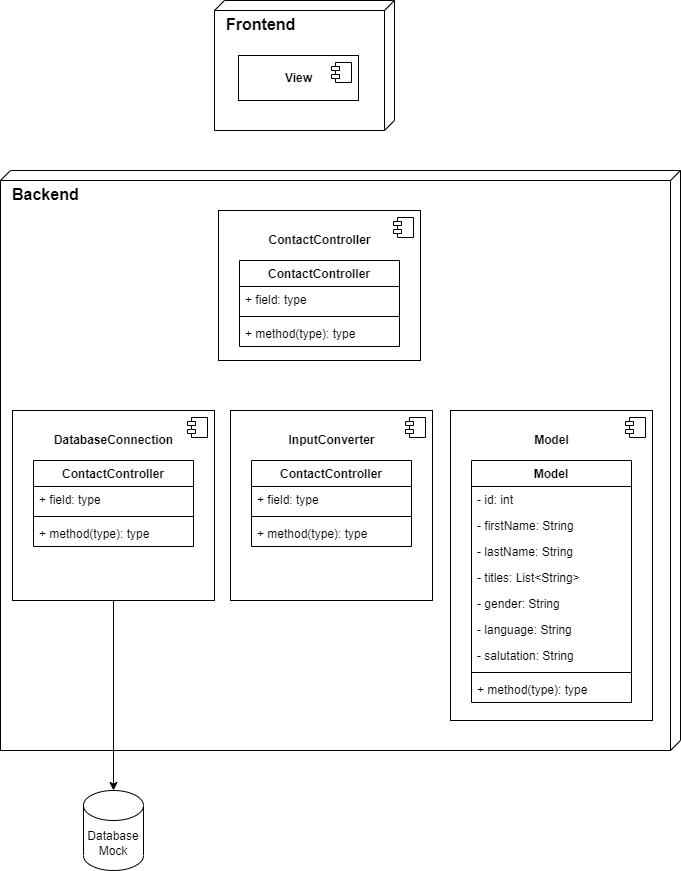

The diagram above was exported from draw.io. Its source (the exported page's mxGraphModel, read from the mxfile embedded in the PNG):
<mxGraphModel dx="1562" dy="917" grid="1" gridSize="10" guides="1" tooltips="1" connect="1" arrows="1" fold="1" page="1" pageScale="1" pageWidth="827" pageHeight="1169" background="#ffffff" math="0" shadow="0">
  <root>
    <mxCell id="0" />
    <mxCell id="1" parent="0" />
    <mxCell id="ZuwVmBU-AdELmetquCil-4" value="&lt;b style=&quot;font-size: 16px;&quot;&gt;Frontend&lt;/b&gt;" style="verticalAlign=top;align=left;spacingTop=8;spacingLeft=10;spacingRight=12;shape=cube;size=10;direction=south;fontStyle=0;html=1;fontSize=16;" parent="1" vertex="1">
      <mxGeometry x="324" y="130" width="180" height="130" as="geometry" />
    </mxCell>
    <mxCell id="ZuwVmBU-AdELmetquCil-12" value="&lt;b&gt;View&lt;/b&gt;" style="html=1;dropTarget=0;" parent="1" vertex="1">
      <mxGeometry x="348" y="185" width="120" height="45" as="geometry" />
    </mxCell>
    <mxCell id="ZuwVmBU-AdELmetquCil-13" value="" style="shape=module;jettyWidth=8;jettyHeight=4;" parent="ZuwVmBU-AdELmetquCil-12" vertex="1">
      <mxGeometry x="1" width="20" height="20" relative="1" as="geometry">
        <mxPoint x="-27" y="7" as="offset" />
      </mxGeometry>
    </mxCell>
    <mxCell id="ZuwVmBU-AdELmetquCil-14" value="&lt;b style=&quot;font-size: 16px;&quot;&gt;Backend&lt;/b&gt;" style="verticalAlign=top;align=left;spacingTop=8;spacingLeft=10;spacingRight=12;shape=cube;size=10;direction=south;fontStyle=0;html=1;fontSize=16;" parent="1" vertex="1">
      <mxGeometry x="110" y="300" width="680" height="580" as="geometry" />
    </mxCell>
    <mxCell id="ZuwVmBU-AdELmetquCil-15" value="&lt;b&gt;ContactController&lt;/b&gt;" style="html=1;dropTarget=0;verticalAlign=top;spacingTop=16;" parent="1" vertex="1">
      <mxGeometry x="328" y="340" width="202" height="150" as="geometry" />
    </mxCell>
    <mxCell id="ZuwVmBU-AdELmetquCil-16" value="" style="shape=module;jettyWidth=8;jettyHeight=4;" parent="ZuwVmBU-AdELmetquCil-15" vertex="1">
      <mxGeometry x="1" width="20" height="20" relative="1" as="geometry">
        <mxPoint x="-27" y="7" as="offset" />
      </mxGeometry>
    </mxCell>
    <mxCell id="ZuwVmBU-AdELmetquCil-31" value="Database&lt;br&gt;Mock" style="shape=cylinder3;whiteSpace=wrap;html=1;boundedLbl=1;backgroundOutline=1;size=15;" parent="1" vertex="1">
      <mxGeometry x="193" y="920" width="60" height="80" as="geometry" />
    </mxCell>
    <mxCell id="ZuwVmBU-AdELmetquCil-39" style="edgeStyle=none;rounded=0;orthogonalLoop=1;jettySize=auto;html=1;exitX=0;exitY=0.5;exitDx=0;exitDy=0;" parent="1" edge="1">
      <mxGeometry relative="1" as="geometry">
        <mxPoint x="530" y="645" as="sourcePoint" />
        <mxPoint x="530" y="645" as="targetPoint" />
      </mxGeometry>
    </mxCell>
    <mxCell id="VAyOHKYqlOigwbEvXwKT-11" value="ContactController" style="swimlane;fontStyle=1;align=center;verticalAlign=top;childLayout=stackLayout;horizontal=1;startSize=26;horizontalStack=0;resizeParent=1;resizeParentMax=0;resizeLast=0;collapsible=1;marginBottom=0;" vertex="1" parent="1">
      <mxGeometry x="349" y="390" width="160" height="86" as="geometry" />
    </mxCell>
    <mxCell id="VAyOHKYqlOigwbEvXwKT-12" value="+ field: type" style="text;strokeColor=none;fillColor=none;align=left;verticalAlign=top;spacingLeft=4;spacingRight=4;overflow=hidden;rotatable=0;points=[[0,0.5],[1,0.5]];portConstraint=eastwest;" vertex="1" parent="VAyOHKYqlOigwbEvXwKT-11">
      <mxGeometry y="26" width="160" height="26" as="geometry" />
    </mxCell>
    <mxCell id="VAyOHKYqlOigwbEvXwKT-13" value="" style="line;strokeWidth=1;fillColor=none;align=left;verticalAlign=middle;spacingTop=-1;spacingLeft=3;spacingRight=3;rotatable=0;labelPosition=right;points=[];portConstraint=eastwest;strokeColor=inherit;" vertex="1" parent="VAyOHKYqlOigwbEvXwKT-11">
      <mxGeometry y="52" width="160" height="8" as="geometry" />
    </mxCell>
    <mxCell id="VAyOHKYqlOigwbEvXwKT-14" value="+ method(type): type" style="text;strokeColor=none;fillColor=none;align=left;verticalAlign=top;spacingLeft=4;spacingRight=4;overflow=hidden;rotatable=0;points=[[0,0.5],[1,0.5]];portConstraint=eastwest;" vertex="1" parent="VAyOHKYqlOigwbEvXwKT-11">
      <mxGeometry y="60" width="160" height="26" as="geometry" />
    </mxCell>
    <mxCell id="VAyOHKYqlOigwbEvXwKT-34" value="" style="group" vertex="1" connectable="0" parent="1">
      <mxGeometry x="560" y="540" width="202" height="310" as="geometry" />
    </mxCell>
    <mxCell id="VAyOHKYqlOigwbEvXwKT-15" value="&lt;b&gt;Model&lt;/b&gt;" style="html=1;dropTarget=0;verticalAlign=top;spacingTop=16;" vertex="1" parent="VAyOHKYqlOigwbEvXwKT-34">
      <mxGeometry width="202" height="310" as="geometry" />
    </mxCell>
    <mxCell id="VAyOHKYqlOigwbEvXwKT-16" value="" style="shape=module;jettyWidth=8;jettyHeight=4;" vertex="1" parent="VAyOHKYqlOigwbEvXwKT-15">
      <mxGeometry x="1" width="20" height="20" relative="1" as="geometry">
        <mxPoint x="-27" y="7" as="offset" />
      </mxGeometry>
    </mxCell>
    <mxCell id="VAyOHKYqlOigwbEvXwKT-17" value="Model" style="swimlane;fontStyle=1;align=center;verticalAlign=top;childLayout=stackLayout;horizontal=1;startSize=26;horizontalStack=0;resizeParent=1;resizeParentMax=0;resizeLast=0;collapsible=1;marginBottom=0;" vertex="1" parent="VAyOHKYqlOigwbEvXwKT-34">
      <mxGeometry x="21" y="50" width="160" height="242" as="geometry" />
    </mxCell>
    <mxCell id="VAyOHKYqlOigwbEvXwKT-27" value="- id: int" style="text;strokeColor=none;fillColor=none;align=left;verticalAlign=top;spacingLeft=4;spacingRight=4;overflow=hidden;rotatable=0;points=[[0,0.5],[1,0.5]];portConstraint=eastwest;" vertex="1" parent="VAyOHKYqlOigwbEvXwKT-17">
      <mxGeometry y="26" width="160" height="26" as="geometry" />
    </mxCell>
    <mxCell id="VAyOHKYqlOigwbEvXwKT-18" value="- firstName: String " style="text;strokeColor=none;fillColor=none;align=left;verticalAlign=top;spacingLeft=4;spacingRight=4;overflow=hidden;rotatable=0;points=[[0,0.5],[1,0.5]];portConstraint=eastwest;" vertex="1" parent="VAyOHKYqlOigwbEvXwKT-17">
      <mxGeometry y="52" width="160" height="26" as="geometry" />
    </mxCell>
    <mxCell id="VAyOHKYqlOigwbEvXwKT-30" value="- lastName: String" style="text;strokeColor=none;fillColor=none;align=left;verticalAlign=top;spacingLeft=4;spacingRight=4;overflow=hidden;rotatable=0;points=[[0,0.5],[1,0.5]];portConstraint=eastwest;" vertex="1" parent="VAyOHKYqlOigwbEvXwKT-17">
      <mxGeometry y="78" width="160" height="26" as="geometry" />
    </mxCell>
    <mxCell id="VAyOHKYqlOigwbEvXwKT-29" value="- titles: List&lt;String&gt;" style="text;strokeColor=none;fillColor=none;align=left;verticalAlign=top;spacingLeft=4;spacingRight=4;overflow=hidden;rotatable=0;points=[[0,0.5],[1,0.5]];portConstraint=eastwest;" vertex="1" parent="VAyOHKYqlOigwbEvXwKT-17">
      <mxGeometry y="104" width="160" height="26" as="geometry" />
    </mxCell>
    <mxCell id="VAyOHKYqlOigwbEvXwKT-31" value="- gender: String" style="text;strokeColor=none;fillColor=none;align=left;verticalAlign=top;spacingLeft=4;spacingRight=4;overflow=hidden;rotatable=0;points=[[0,0.5],[1,0.5]];portConstraint=eastwest;" vertex="1" parent="VAyOHKYqlOigwbEvXwKT-17">
      <mxGeometry y="130" width="160" height="26" as="geometry" />
    </mxCell>
    <mxCell id="VAyOHKYqlOigwbEvXwKT-32" value="- language: String" style="text;strokeColor=none;fillColor=none;align=left;verticalAlign=top;spacingLeft=4;spacingRight=4;overflow=hidden;rotatable=0;points=[[0,0.5],[1,0.5]];portConstraint=eastwest;" vertex="1" parent="VAyOHKYqlOigwbEvXwKT-17">
      <mxGeometry y="156" width="160" height="26" as="geometry" />
    </mxCell>
    <mxCell id="VAyOHKYqlOigwbEvXwKT-33" value="- salutation: String" style="text;strokeColor=none;fillColor=none;align=left;verticalAlign=top;spacingLeft=4;spacingRight=4;overflow=hidden;rotatable=0;points=[[0,0.5],[1,0.5]];portConstraint=eastwest;" vertex="1" parent="VAyOHKYqlOigwbEvXwKT-17">
      <mxGeometry y="182" width="160" height="26" as="geometry" />
    </mxCell>
    <mxCell id="VAyOHKYqlOigwbEvXwKT-19" value="" style="line;strokeWidth=1;fillColor=none;align=left;verticalAlign=middle;spacingTop=-1;spacingLeft=3;spacingRight=3;rotatable=0;labelPosition=right;points=[];portConstraint=eastwest;strokeColor=inherit;" vertex="1" parent="VAyOHKYqlOigwbEvXwKT-17">
      <mxGeometry y="208" width="160" height="8" as="geometry" />
    </mxCell>
    <mxCell id="VAyOHKYqlOigwbEvXwKT-20" value="+ method(type): type" style="text;strokeColor=none;fillColor=none;align=left;verticalAlign=top;spacingLeft=4;spacingRight=4;overflow=hidden;rotatable=0;points=[[0,0.5],[1,0.5]];portConstraint=eastwest;" vertex="1" parent="VAyOHKYqlOigwbEvXwKT-17">
      <mxGeometry y="216" width="160" height="26" as="geometry" />
    </mxCell>
    <mxCell id="VAyOHKYqlOigwbEvXwKT-35" value="&lt;b&gt;InputConverter&lt;/b&gt;" style="html=1;dropTarget=0;verticalAlign=top;spacingTop=16;" vertex="1" parent="1">
      <mxGeometry x="340" y="540" width="202" height="190" as="geometry" />
    </mxCell>
    <mxCell id="VAyOHKYqlOigwbEvXwKT-36" value="" style="shape=module;jettyWidth=8;jettyHeight=4;" vertex="1" parent="VAyOHKYqlOigwbEvXwKT-35">
      <mxGeometry x="1" width="20" height="20" relative="1" as="geometry">
        <mxPoint x="-27" y="7" as="offset" />
      </mxGeometry>
    </mxCell>
    <mxCell id="VAyOHKYqlOigwbEvXwKT-37" value="ContactController" style="swimlane;fontStyle=1;align=center;verticalAlign=top;childLayout=stackLayout;horizontal=1;startSize=26;horizontalStack=0;resizeParent=1;resizeParentMax=0;resizeLast=0;collapsible=1;marginBottom=0;" vertex="1" parent="1">
      <mxGeometry x="361" y="590" width="160" height="86" as="geometry" />
    </mxCell>
    <mxCell id="VAyOHKYqlOigwbEvXwKT-38" value="+ field: type" style="text;strokeColor=none;fillColor=none;align=left;verticalAlign=top;spacingLeft=4;spacingRight=4;overflow=hidden;rotatable=0;points=[[0,0.5],[1,0.5]];portConstraint=eastwest;" vertex="1" parent="VAyOHKYqlOigwbEvXwKT-37">
      <mxGeometry y="26" width="160" height="26" as="geometry" />
    </mxCell>
    <mxCell id="VAyOHKYqlOigwbEvXwKT-39" value="" style="line;strokeWidth=1;fillColor=none;align=left;verticalAlign=middle;spacingTop=-1;spacingLeft=3;spacingRight=3;rotatable=0;labelPosition=right;points=[];portConstraint=eastwest;strokeColor=inherit;" vertex="1" parent="VAyOHKYqlOigwbEvXwKT-37">
      <mxGeometry y="52" width="160" height="8" as="geometry" />
    </mxCell>
    <mxCell id="VAyOHKYqlOigwbEvXwKT-40" value="+ method(type): type" style="text;strokeColor=none;fillColor=none;align=left;verticalAlign=top;spacingLeft=4;spacingRight=4;overflow=hidden;rotatable=0;points=[[0,0.5],[1,0.5]];portConstraint=eastwest;" vertex="1" parent="VAyOHKYqlOigwbEvXwKT-37">
      <mxGeometry y="60" width="160" height="26" as="geometry" />
    </mxCell>
    <mxCell id="VAyOHKYqlOigwbEvXwKT-54" style="edgeStyle=orthogonalEdgeStyle;rounded=0;orthogonalLoop=1;jettySize=auto;html=1;exitX=0.5;exitY=1;exitDx=0;exitDy=0;entryX=0.5;entryY=0;entryDx=0;entryDy=0;entryPerimeter=0;" edge="1" parent="1" source="VAyOHKYqlOigwbEvXwKT-48" target="ZuwVmBU-AdELmetquCil-31">
      <mxGeometry relative="1" as="geometry" />
    </mxCell>
    <mxCell id="VAyOHKYqlOigwbEvXwKT-48" value="&lt;b&gt;DatabaseConnection&lt;/b&gt;" style="html=1;dropTarget=0;verticalAlign=top;spacingTop=16;" vertex="1" parent="1">
      <mxGeometry x="122" y="540" width="202" height="190" as="geometry" />
    </mxCell>
    <mxCell id="VAyOHKYqlOigwbEvXwKT-49" value="" style="shape=module;jettyWidth=8;jettyHeight=4;" vertex="1" parent="VAyOHKYqlOigwbEvXwKT-48">
      <mxGeometry x="1" width="20" height="20" relative="1" as="geometry">
        <mxPoint x="-27" y="7" as="offset" />
      </mxGeometry>
    </mxCell>
    <mxCell id="VAyOHKYqlOigwbEvXwKT-50" value="ContactController" style="swimlane;fontStyle=1;align=center;verticalAlign=top;childLayout=stackLayout;horizontal=1;startSize=26;horizontalStack=0;resizeParent=1;resizeParentMax=0;resizeLast=0;collapsible=1;marginBottom=0;" vertex="1" parent="1">
      <mxGeometry x="143" y="590" width="160" height="86" as="geometry" />
    </mxCell>
    <mxCell id="VAyOHKYqlOigwbEvXwKT-51" value="+ field: type" style="text;strokeColor=none;fillColor=none;align=left;verticalAlign=top;spacingLeft=4;spacingRight=4;overflow=hidden;rotatable=0;points=[[0,0.5],[1,0.5]];portConstraint=eastwest;" vertex="1" parent="VAyOHKYqlOigwbEvXwKT-50">
      <mxGeometry y="26" width="160" height="26" as="geometry" />
    </mxCell>
    <mxCell id="VAyOHKYqlOigwbEvXwKT-52" value="" style="line;strokeWidth=1;fillColor=none;align=left;verticalAlign=middle;spacingTop=-1;spacingLeft=3;spacingRight=3;rotatable=0;labelPosition=right;points=[];portConstraint=eastwest;strokeColor=inherit;" vertex="1" parent="VAyOHKYqlOigwbEvXwKT-50">
      <mxGeometry y="52" width="160" height="8" as="geometry" />
    </mxCell>
    <mxCell id="VAyOHKYqlOigwbEvXwKT-53" value="+ method(type): type" style="text;strokeColor=none;fillColor=none;align=left;verticalAlign=top;spacingLeft=4;spacingRight=4;overflow=hidden;rotatable=0;points=[[0,0.5],[1,0.5]];portConstraint=eastwest;" vertex="1" parent="VAyOHKYqlOigwbEvXwKT-50">
      <mxGeometry y="60" width="160" height="26" as="geometry" />
    </mxCell>
  </root>
</mxGraphModel>